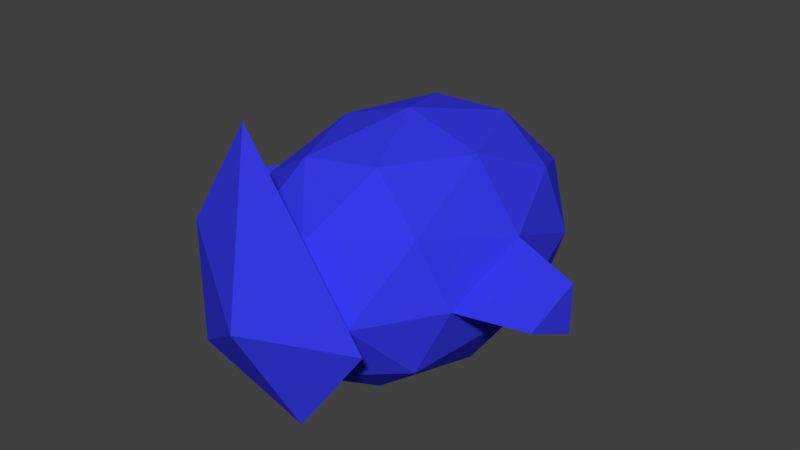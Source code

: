 # Source: player.blend  (saved by Blender 2.78.0; exported with 4.5.12 LTS)
import bpy
from mathutils import Matrix  # noqa: F401  (used for matrix-valued properties, if any)

bpy.ops.wm.read_factory_settings(use_empty=True)
scene = bpy.context.scene
scene.name = 'Scene'

# ---- collections
col_collection_1 = bpy.data.collections.new('Collection 1'); scene.collection.children.link(col_collection_1)

# ---- materials (node trees are filled in below, after node groups)
mat_material_001 = bpy.data.materials.new('Material.001')
mat_material_001.alpha_threshold = 0.0
mat_material_001.use_transparent_shadow = False
mat_material_001.diffuse_color = (0.03698, 0.04291, 0.8, 1.0)
mat_material_001.roughness = 0.5

# ---- material node trees

# ---- world
world_world = bpy.data.worlds.new('World'); scene.world = world_world
world_world.color = (0.05088, 0.05088, 0.05088)
world_world.use_sun_shadow = False
world_world.sun_shadow_jitter_overblur = 0.0
world_world.cycles.sampling_method = 'MANUAL'

# ---- meshes
me_icosphere = bpy.data.meshes.new('Icosphere')
me_icosphere.from_pydata([(0.003217, -0.01006, 0.0186), (0.7268, -0.5358, 0.5714), (-0.2732, -0.8607, 0.5714), (-0.8912, -0.01006, 0.5714), (-0.2732, 0.8406, 0.5714), (0.7268, 0.5157, 0.5714), (0.2796, -0.8607, 1.466), (-0.7204, -0.5358, 1.466), (-0.7204, 0.5157, 1.466), (0.2796, 0.8406, 1.466), (0.8976, -0.01006, 1.466), (-0.1592, -0.5101, 0.1679), (0.4285, -0.3191, 0.1679), (0.2661, -0.8191, 0.4929), (0.8539, -0.01006, 0.4929), (0.4285, 0.299, 0.1679), (-0.5225, -0.01006, 0.1679), (-0.685, -0.5101, 0.4929), (-0.1592, 0.4899, 0.1679), (-0.685, 0.4899, 0.4929), (0.2661, 0.799, 0.4929), (0.9543, -0.3191, 1.019), (0.9543, 0.299, 1.019), (0.003217, -1.01, 1.019), (0.591, -0.8191, 1.019), (-0.9478, -0.3191, 1.019), (-0.5846, -0.8191, 1.019), (-0.5846, 0.799, 1.019), (-0.9478, 0.299, 1.019), (0.591, 0.799, 1.019), (0.003217, 0.9899, 1.019), (0.6914, -0.5101, 1.544), (-0.2597, -0.8191, 1.544), (-0.8474, -0.01006, 1.544), (-0.2597, 0.799, 1.544), (0.6914, 0.4899, 1.544), (0.1657, -0.5101, 1.869), (0.5289, -0.01006, 1.869), (-0.4221, -0.3191, 1.869), (-0.4221, 0.299, 1.869), (0.1657, 0.4899, 1.869), (1.432, -0.01006, 1.384), (1.467, -0.2029, 1.105), (1.467, 0.1828, 1.105), (-1.401, -0.206, 1.12), (-1.401, 0.1859, 1.12), (-1.337, -0.01006, 1.453), (0.8042, -0.01006, 1.979), (0.003218, -0.01006, 2.207), (0.2507, -0.7718, 1.979), (-0.6448, -0.4808, 1.979), (-0.6448, 0.4607, 1.979), (-0.1264, 1.285, 1.979)], [], [(0, 12, 11), (1, 12, 14), (0, 11, 16), (0, 16, 18), (0, 18, 15), (1, 14, 21), (2, 13, 23), (3, 17, 25), (4, 19, 27), (5, 20, 29), (1, 21, 24), (2, 23, 26), (3, 25, 28), (4, 27, 30), (5, 29, 22), (6, 31, 36), (7, 32, 38), (8, 33, 39), (9, 34, 40), (10, 35, 37), (39, 38, 50, 51), (37, 35, 40), (35, 9, 40), (36, 37, 47, 49), (40, 34, 39), (34, 8, 39), (40, 39, 51, 52), (39, 33, 38), (33, 7, 38), (38, 36, 49, 50), (38, 32, 36), (32, 6, 36), (37, 40, 52, 47), (36, 31, 37), (31, 10, 37), (22, 35, 10), (22, 29, 35), (29, 9, 35), (30, 34, 9), (30, 27, 34), (27, 8, 34), (28, 33, 8), (25, 33, 46, 44), (25, 7, 33), (26, 32, 7), (26, 23, 32), (23, 6, 32), (24, 31, 6), (24, 21, 31), (21, 10, 31), (29, 30, 9), (29, 20, 30), (20, 4, 30), (27, 28, 8), (27, 19, 28), (19, 3, 28), (25, 26, 7), (25, 17, 26), (17, 2, 26), (23, 24, 6), (23, 13, 24), (13, 1, 24), (21, 22, 43, 42), (21, 14, 22), (14, 5, 22), (15, 20, 5), (15, 18, 20), (18, 4, 20), (18, 19, 4), (18, 16, 19), (16, 3, 19), (16, 17, 3), (16, 11, 17), (11, 2, 17), (14, 15, 5), (14, 12, 15), (12, 0, 15), (11, 13, 2), (11, 12, 13), (12, 1, 13), (42, 43, 41), (10, 21, 42, 41), (22, 10, 41, 43), (45, 44, 46), (28, 25, 44, 45), (33, 28, 45, 46), (47, 52, 48), (52, 51, 48), (51, 50, 48), (50, 49, 48), (49, 47, 48)])
me_icosphere.materials.append(mat_material_001)
me_icosphere.use_remesh_preserve_volume = False
me_icosphere.use_remesh_preserve_attributes = False
me_icosphere.use_mirror_vertex_groups = False
me_icosphere.update()

# ---- objects
ob_icosphere = bpy.data.objects.new('Icosphere', me_icosphere)

# ---- transforms, parenting, visibility, modifiers, constraints
ob_icosphere.location = (0.0, 0.0, -1.192e-07)
ob_icosphere.rotation_euler = (1.571, -0.0, 0.0)
ob_icosphere.scale = (0.3729, 0.3729, 0.5502)
ob_icosphere.lineart.crease_threshold = 0.0

# ---- collection membership
col_collection_1.objects.link(ob_icosphere)

# ---- scene / render settings (as saved in the file)
scene.frame_start = 1; scene.frame_end = 250; scene.frame_set(8)
scene.render.engine = 'BLENDER_EEVEE_NEXT'
scene.render.resolution_percentage = 50
scene.render.dither_intensity = 0.0
scene.cycles.use_denoising = False
scene.cycles.samples = 128
scene.cycles.sampling_pattern = 'TABULATED_SOBOL'
scene.cycles.light_sampling_threshold = 0.0
scene.cycles.use_adaptive_sampling = False
scene.cycles.use_light_tree = False
scene.cycles.blur_glossy = 0.0
scene.cycles.sample_clamp_indirect = 0.0
scene.view_settings.view_transform = 'Standard'
bpy.context.view_layer.update()

# ---- added for rendering (the .blend has no active camera and no usable light): camera, sun
cam_auto = bpy.data.cameras.new('AutoCamera')
cam_auto.lens = 50.0
cam_auto.sensor_width = 36.0
cam_auto.clip_end = 1000.0
ob_auto_camera = bpy.data.objects.new('AutoCamera', cam_auto)
scene.collection.objects.link(ob_auto_camera)
ob_auto_camera.location = (1.69958, -2.63697, 1.40106)
ob_auto_camera.rotation_euler = (1.09748, -7.21219e-08, 0.694738)
scene.camera = ob_auto_camera
light_auto_sun = bpy.data.lights.new('AutoSun', 'SUN')
light_auto_sun.energy = 3.0
light_auto_sun.angle = 0.0523599
ob_auto_sun = bpy.data.objects.new('AutoSun', light_auto_sun)
scene.collection.objects.link(ob_auto_sun)
ob_auto_sun.rotation_euler = (0.872665, 0.174533, 0.523599)
bpy.context.view_layer.update()
